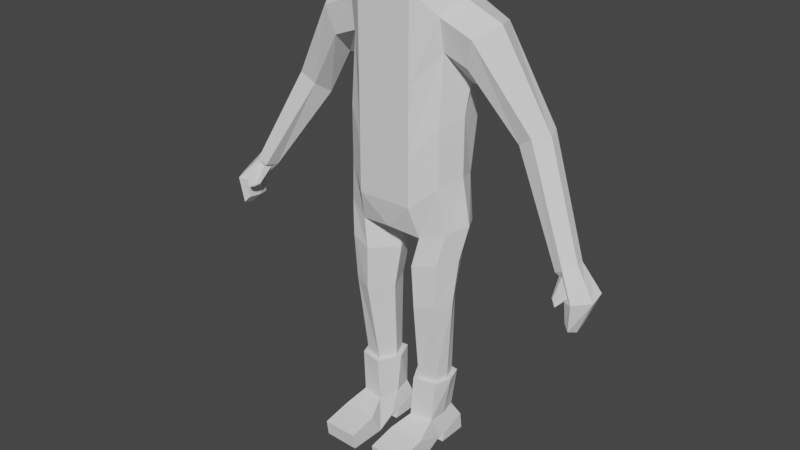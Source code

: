 # Source: animated-character.blend  (saved by Blender 2.90.8; exported with 4.5.12 LTS)
import bpy
from mathutils import Matrix  # noqa: F401  (used for matrix-valued properties, if any)

bpy.ops.wm.read_factory_settings(use_empty=True)
scene = bpy.context.scene
scene.name = 'Scene'

# ---- collections
col_collection = bpy.data.collections.new('Collection'); scene.collection.children.link(col_collection)

# ---- world
world_world = bpy.data.worlds.new('World'); scene.world = world_world
world_world.use_nodes = True; world_world.node_tree.nodes.clear()
_N = world_world.node_tree.nodes; _L = world_world.node_tree.links
n0 = _N.new('ShaderNodeOutputWorld'); n0.name = 'World Output'; n0.location = (300, 300)
n1 = _N.new('ShaderNodeBackground'); n1.name = 'Background'; n1.location = (10, 300)
n1.inputs[0].default_value = (0.05088, 0.05088, 0.05088, 1.0)
_L.new(n1.outputs[0], n0.inputs[0])
n0.is_active_output = True
world_world.color = (0.05088, 0.05088, 0.05088)
world_world.use_sun_shadow = False
world_world.sun_shadow_jitter_overblur = 0.0

# ---- meshes
me_cube = bpy.data.meshes.new('Cube')
me_cube.from_pydata([(0.3662, -0.1171, -0.3652), (0.3662, -0.1171, 0.04639), (0.3837, 0.2112, -0.3497), (0.3837, 0.2729, 0.06638), (0.0, 0.3251, -0.5088), (0.0, 0.3251, -0.1382), (0.0, -0.2252, -0.5088), (0.0, -0.2252, -0.1382), (0.3564, -0.1152, 0.7782), (0.374, 0.2691, 0.8348), (0.0, 0.2926, 0.9401), (0.0, -0.2252, 0.9401), (0.0, 0.3485, 0.5178), (0.3837, 0.3051, 0.5292), (0.3636, -0.0778, 0.5512), (0.0, -0.2252, 0.3261), (0.2044, 0.3251, -0.1382), (0.2044, -0.2252, -0.5088), (0.2044, 0.3251, -0.5088), (0.2044, -0.2252, -0.1382), (0.2207, 0.3088, 0.9401), (0.2044, -0.2252, 0.9401), (0.2044, -0.2252, 0.3261), (0.2207, 0.3647, 0.5178), (0.4119, -0.07608, -0.6852), (0.4085, 0.216, -0.6935), (0.0, 0.3251, -0.7804), (0.0, -0.1871, -0.7136), (0.2413, -0.1501, -0.7454), (0.197, 0.294, -0.7909), (0.3144, -0.04301, -1.926), (0.3138, 0.1508, -1.926), (0.187, -0.07128, -1.926), (0.1677, 0.1644, -1.926), (0.2099, -0.1659, -1.289), (0.35, -0.1123, -1.259), (0.1735, 0.1857, -1.297), (0.3472, 0.1225, -1.259), (0.3681, -0.1216, -0.9297), (0.3647, 0.1761, -0.9323), (0.1978, -0.1772, -0.9607), (0.1535, 0.2576, -0.9772), (0.4402, 0.05357, -0.312), (0.4402, 0.05357, 0.1134), (0.4305, 0.05357, 0.8727), (0.0, 0.04992, 0.9554), (0.45, 0.09896, 0.3295), (0.2044, 0.04992, 0.9554), (0.4893, 0.07139, -0.6636), (0.0, 0.05159, -0.7759), (0.1067, 0.0592, -0.8154), (0.3464, 0.05281, -1.926), (0.1221, 0.05133, -1.926), (0.4161, 0.005084, -1.248), (0.0987, 0.00235, -1.311), (0.06577, 0.03527, -0.9864), (0.4451, 0.02471, -0.9204), (0.3384, -0.07418, -1.926), (0.3377, 0.184, -1.926), (0.1687, -0.1118, -1.926), (0.1431, 0.2021, -1.926), (0.3811, 0.05346, -1.926), (0.08231, 0.0515, -1.926), (0.3175, -0.08285, -2.243), (0.2965, 0.1786, -2.243), (0.1478, -0.1139, -2.243), (0.1424, 0.1968, -2.243), (0.3267, 0.04807, -2.243), (0.1088, 0.04611, -2.243), (0.09031, -0.2713, -2.308), (0.3573, -0.2614, -2.308), (0.09031, -0.4849, -2.349), (0.3573, -0.4789, -2.349), (0.09031, -0.4669, -2.473), (0.3573, -0.4629, -2.468), (0.09031, -0.1812, -2.476), (0.3573, -0.1825, -2.47), (0.09031, -0.03716, -2.403), (0.3573, -0.03844, -2.397), (0.09031, 0.02215, -2.405), (0.3573, 0.0185, -2.4), (0.09031, 0.007032, -2.47), (0.3573, 0.003296, -2.466), (0.09031, 0.2281, -2.471), (0.3573, 0.2321, -2.467), (0.09031, 0.2094, -2.336), (0.3573, 0.2154, -2.335), (1.377, -0.01902, -0.6016), (1.328, -0.1133, -0.6232), (1.265, -0.09244, -0.6594), (1.36, 0.06695, -0.6176), (1.261, 0.08702, -0.6722), (1.248, 0.006344, -0.6806), (0.8648, 0.04421, 0.03284), (0.9675, 0.01817, 0.1061), (0.8631, 0.2678, 0.01873), (0.825, 0.1673, -0.05013), (1.039, 0.1357, 0.1029), (1.001, 0.2427, 0.1173), (0.5944, -0.1138, 0.684), (0.5917, 0.1181, 0.3105), (0.625, 0.2355, 0.7343), (0.5432, -0.0733, 0.481), (0.5562, 0.2744, 0.4613), (0.6888, 0.06894, 0.7572), (1.536, -0.07367, -0.7915), (1.453, -0.2032, -0.7775), (1.392, -0.1745, -0.787), (1.524, 0.04435, -0.7724), (1.43, 0.07192, -0.7997), (1.373, -0.03885, -0.8173), (1.434, -0.1783, -0.9822), (1.307, -0.01484, -0.7447), (1.448, -0.01462, -0.9957), (1.39, 0.003602, -0.9437), (1.386, -0.1555, -0.6955), (1.451, -0.09266, -1.018), (1.34, 0.07994, -0.7319), (1.398, -0.1593, -0.9409), (1.437, 0.05635, -0.6902), (1.451, -0.04464, -0.6906), (1.378, -0.06964, -0.9426), (1.293, -0.08688, -0.6761), (1.329, -0.1169, -0.6588), (1.276, -0.0328, -0.6947), (1.381, -0.1396, -0.7696), (1.412, -0.1733, -0.7554), (1.359, -0.07056, -0.7839), (1.371, -0.1455, -0.7048), (1.315, -0.04775, -0.7387), (1.298, -0.1682, -0.7979), (1.312, -0.18, -0.7911), (1.291, -0.147, -0.8052), (1.332, -0.1889, -0.8346), (1.344, -0.2022, -0.829), (1.324, -0.1618, -0.8402), (1.328, -0.1913, -0.8092), (1.306, -0.1529, -0.8225), (1.315, -0.1771, -0.8158)], [], [(18, 16, 3, 2), (42, 43, 1, 0), (4, 18, 29, 26), (23, 12, 10, 20), (17, 19, 7, 6), (47, 45, 11, 21), (22, 14, 8, 21), (96, 95, 91, 92), (43, 3, 13, 46), (19, 1, 14, 22), (16, 5, 12, 23), (3, 16, 23, 13), (7, 19, 22, 15), (15, 22, 21, 11), (44, 47, 21, 8), (0, 1, 19, 17), (13, 23, 20, 9), (18, 2, 25, 29), (4, 5, 16, 18), (35, 34, 32, 30), (49, 50, 28, 27), (42, 0, 24, 48), (17, 6, 27, 28), (0, 17, 28, 24), (30, 32, 59, 57), (54, 36, 33, 52), (53, 35, 30, 51), (36, 37, 31, 33), (41, 39, 37, 36), (56, 38, 35, 53), (55, 41, 36, 54), (38, 40, 34, 35), (24, 28, 40, 38), (50, 29, 41, 55), (48, 24, 38, 56), (29, 25, 39, 41), (25, 48, 56, 39), (28, 50, 55, 40), (40, 55, 54, 34), (39, 56, 53, 37), (37, 53, 51, 31), (34, 54, 52, 32), (52, 33, 60, 62), (2, 42, 48, 25), (26, 29, 50, 49), (9, 20, 47, 44), (1, 43, 46, 14), (94, 93, 89, 88), (20, 10, 45, 47), (2, 3, 43, 42), (33, 31, 58, 60), (51, 30, 57, 61), (31, 51, 61, 58), (32, 52, 62, 59), (61, 57, 63, 67), (58, 61, 67, 64), (60, 58, 64, 66), (62, 60, 66, 68), (59, 62, 68, 65), (57, 59, 65, 63), (63, 65, 69, 70), (70, 69, 71, 72), (72, 71, 73, 74), (74, 73, 75, 76), (76, 75, 77, 78), (78, 77, 79, 80), (80, 79, 81, 82), (82, 81, 83, 84), (84, 83, 85, 86), (64, 86, 85, 66), (72, 74, 76, 70), (70, 76, 78, 63), (63, 78, 80, 67), (67, 80, 86, 64), (82, 84, 86, 80), (69, 75, 73, 71), (65, 77, 75, 69), (68, 79, 77, 65), (68, 66, 85, 79), (79, 85, 83, 81), (117, 119, 108, 109), (119, 120, 105, 108), (98, 97, 87, 90), (97, 94, 88, 87), (95, 98, 90, 91), (93, 96, 92, 89), (102, 100, 96, 93), (103, 101, 98, 95), (104, 99, 94, 97), (101, 104, 97, 98), (99, 102, 93, 94), (100, 103, 95, 96), (46, 13, 103, 100), (8, 14, 102, 99), (9, 44, 104, 101), (44, 8, 99, 104), (13, 9, 101, 103), (14, 46, 100, 102), (106, 107, 118, 111), (107, 110, 121, 118), (120, 115, 106, 105), (112, 117, 109, 110), (92, 112, 129, 124), (107, 106, 126, 125), (108, 105, 116, 113), (109, 108, 113, 114), (105, 106, 111, 116), (110, 109, 114, 121), (121, 114, 113, 116), (118, 121, 116, 111), (112, 110, 127, 129), (110, 107, 125, 127), (92, 91, 117, 112), (87, 88, 115, 120), (90, 87, 120, 119), (91, 90, 119, 117), (127, 125, 133, 135), (123, 122, 130, 131), (124, 129, 137, 132), (128, 123, 131, 136), (115, 88, 123, 128), (89, 92, 124, 122), (106, 115, 128, 126), (88, 89, 122, 123), (138, 137, 135, 133), (136, 138, 133, 134), (131, 130, 138, 136), (130, 132, 137, 138), (122, 124, 132, 130), (129, 127, 135, 137), (126, 128, 136, 134), (125, 126, 134, 133)])
me_cube.polygons.foreach_set('use_smooth', [0, 0, 0, 0, 0, 0, 0, 0, 0, 0, 0, 0, 0, 0, 0, 0, 0, 0, 0, 0, 0, 0, 0, 0, 0, 0, 0, 0, 0, 0, 0, 0, 0, 0, 0, 0, 0, 0, 0, 0, 0, 0, 0, 0, 0, 0, 0, 0, 0, 0, 0, 0, 0, 0, 0, 0, 0, 0, 0, 0, 0, 0, 0, 0, 0, 0, 0, 0, 0, 0, 0, 0, 0, 0, 0, 0, 0, 0, 0, 0, 0, 0, 0, 0, 0, 0, 0, 0, 0, 0, 0, 0, 0, 0, 0, 0, 0, 0, 0, 0, 0, 0, 0, 0, 0, 0, 0, 0, 0, 0, 0, 0, 0, 0, 0, 0, 0, 0, 0, 0, 0, 0, 0, 0, 1, 1, 1, 1, 0, 0, 0, 0])
_uv = me_cube.uv_layers.new(name='UVMap')
_uv.uv.foreach_set('vector', [0.375, 0.4351, 0.625, 0.4351, 0.625, 0.4879, 0.375, 0.4879, 0.375, 0.625, 0.625, 0.625, 0.625, 0.7673, 0.375, 0.7673, 0.375, 0.375, 0.375, 0.4351, 0.375, 0.4486, 0.375, 0.375, 0.625, 0.4351, 0.625, 0.375, 0.625, 0.375, 0.625, 0.4351, 0.375, 0.8149, 0.625, 0.8149, 0.625, 0.875, 0.375, 0.875, 0.6899, 0.625, 0.75, 0.625, 0.75, 0.75, 0.6899, 0.75, 0.625, 0.8149, 0.6277, 0.7646, 0.6352, 0.7571, 0.625, 0.8149, 0.625, 0.625, 0.625, 0.4879, 0.625, 0.4879, 0.625, 0.625, 0.625, 0.625, 0.625, 0.4879, 0.625, 0.4879, 0.625, 0.625, 0.625, 0.8149, 0.625, 0.7673, 0.6277, 0.7646, 0.625, 0.8149, 0.625, 0.4351, 0.625, 0.375, 0.625, 0.375, 0.625, 0.4351, 0.625, 0.4879, 0.625, 0.4351, 0.625, 0.4351, 0.625, 0.4879, 0.625, 0.875, 0.625, 0.8149, 0.625, 0.8149, 0.625, 0.875, 0.625, 0.875, 0.625, 0.8149, 0.625, 0.8149, 0.625, 0.875, 0.625, 0.625, 0.6899, 0.625, 0.6899, 0.75, 0.6352, 0.7571, 0.375, 0.7673, 0.625, 0.7673, 0.625, 0.8149, 0.375, 0.8149, 0.625, 0.4879, 0.625, 0.4351, 0.625, 0.4351, 0.6322, 0.4951, 0.375, 0.4351, 0.375, 0.4879, 0.375, 0.4879, 0.375, 0.4486, 0.375, 0.375, 0.625, 0.375, 0.625, 0.4351, 0.375, 0.4351, 0.375, 0.7615, 0.375, 0.7932, 0.375, 0.7932, 0.3685, 0.755, 0.25, 0.625, 0.3101, 0.625, 0.3101, 0.7264, 0.25, 0.75, 0.375, 0.625, 0.375, 0.7673, 0.375, 0.7615, 0.375, 0.625, 0.375, 0.8149, 0.375, 0.875, 0.375, 0.875, 0.375, 0.7932, 0.375, 0.7673, 0.375, 0.8149, 0.375, 0.7932, 0.375, 0.7615, 0.3685, 0.755, 0.375, 0.7932, 0.375, 0.7932, 0.3685, 0.755, 0.3101, 0.625, 0.3101, 0.5094, 0.3249, 0.4986, 0.3101, 0.625, 0.375, 0.625, 0.375, 0.7615, 0.3685, 0.755, 0.375, 0.625, 0.375, 0.4486, 0.375, 0.4879, 0.3682, 0.4946, 0.3733, 0.4503, 0.375, 0.4486, 0.375, 0.4879, 0.375, 0.4879, 0.375, 0.4486, 0.375, 0.625, 0.375, 0.7615, 0.375, 0.7615, 0.375, 0.625, 0.3101, 0.625, 0.3101, 0.5147, 0.3101, 0.5094, 0.3101, 0.625, 0.375, 0.7615, 0.375, 0.7932, 0.375, 0.7932, 0.375, 0.7615, 0.375, 0.7615, 0.375, 0.7932, 0.375, 0.7932, 0.375, 0.7615, 0.3101, 0.625, 0.3101, 0.5183, 0.3101, 0.5147, 0.3101, 0.625, 0.375, 0.625, 0.375, 0.7615, 0.375, 0.7615, 0.375, 0.625, 0.375, 0.4486, 0.375, 0.4879, 0.375, 0.4879, 0.375, 0.4486, 0.375, 0.4879, 0.375, 0.625, 0.375, 0.625, 0.375, 0.4879, 0.3101, 0.7264, 0.3101, 0.625, 0.3101, 0.625, 0.3101, 0.7346, 0.3101, 0.7346, 0.3101, 0.625, 0.3101, 0.625, 0.3101, 0.7336, 0.375, 0.4879, 0.375, 0.625, 0.375, 0.625, 0.375, 0.4879, 0.375, 0.4879, 0.375, 0.625, 0.375, 0.625, 0.3682, 0.4946, 0.3101, 0.7336, 0.3101, 0.625, 0.3101, 0.625, 0.3318, 0.75, 0.3101, 0.625, 0.3249, 0.4986, 0.3249, 0.4986, 0.3101, 0.625, 0.375, 0.4879, 0.375, 0.625, 0.375, 0.625, 0.375, 0.4879, 0.25, 0.5, 0.3101, 0.5183, 0.3101, 0.625, 0.25, 0.625, 0.6322, 0.4951, 0.6899, 0.5, 0.6899, 0.625, 0.625, 0.625, 0.625, 0.7673, 0.625, 0.625, 0.625, 0.625, 0.6277, 0.7646, 0.6352, 0.7571, 0.6277, 0.7646, 0.6277, 0.7646, 0.6352, 0.7571, 0.6899, 0.5, 0.75, 0.5, 0.75, 0.625, 0.6899, 0.625, 0.375, 0.4879, 0.625, 0.4879, 0.625, 0.625, 0.375, 0.625, 0.3733, 0.4503, 0.3682, 0.4946, 0.3682, 0.4946, 0.3733, 0.4503, 0.375, 0.625, 0.3685, 0.755, 0.3685, 0.755, 0.375, 0.625, 0.3682, 0.4946, 0.375, 0.625, 0.375, 0.625, 0.3682, 0.4946, 0.3318, 0.75, 0.3101, 0.625, 0.3101, 0.625, 0.3318, 0.75, 0.375, 0.625, 0.3685, 0.755, 0.3685, 0.755, 0.375, 0.625, 0.3682, 0.4946, 0.375, 0.625, 0.375, 0.625, 0.3682, 0.4946, 0.3733, 0.4503, 0.3682, 0.4946, 0.3682, 0.4946, 0.3733, 0.4503, 0.3101, 0.625, 0.3249, 0.4986, 0.3249, 0.4986, 0.3101, 0.625, 0.3318, 0.75, 0.3101, 0.625, 0.3101, 0.625, 0.3318, 0.75, 0.3685, 0.755, 0.375, 0.7932, 0.375, 0.7932, 0.3685, 0.755, 0.3685, 0.755, 0.375, 0.7932, 0.375, 0.7932, 0.3685, 0.755, 0.3685, 0.755, 0.375, 0.7932, 0.375, 0.7932, 0.3685, 0.755, 0.3685, 0.755, 0.375, 0.7932, 0.375, 0.7932, 0.3685, 0.755, 0.3685, 0.755, 0.375, 0.7932, 0.375, 0.7932, 0.3685, 0.755, 0.3685, 0.755, 0.375, 0.7932, 0.375, 0.7932, 0.3685, 0.755, 0.3685, 0.755, 0.375, 0.7932, 0.375, 0.7932, 0.3685, 0.755, 0.3685, 0.755, 0.375, 0.7932, 0.375, 0.7932, 0.3685, 0.755, 0.3685, 0.755, 0.375, 0.7932, 0.375, 0.7932, 0.3685, 0.755, 0.3685, 0.755, 0.375, 0.7932, 0.375, 0.7932, 0.3685, 0.755, 0.3682, 0.4946, 0.3685, 0.755, 0.375, 0.7932, 0.3733, 0.4503, 0.3685, 0.755, 0.3685, 0.755, 0.3685, 0.755, 0.3685, 0.755, 0.3685, 0.755, 0.3685, 0.755, 0.3685, 0.755, 0.3685, 0.755, 0.3685, 0.755, 0.3685, 0.755, 0.3685, 0.755, 0.375, 0.625, 0.375, 0.625, 0.3685, 0.755, 0.3685, 0.755, 0.3682, 0.4946, 0.3685, 0.755, 0.3685, 0.755, 0.3685, 0.755, 0.3685, 0.755, 0.375, 0.7932, 0.375, 0.7932, 0.375, 0.7932, 0.375, 0.7932, 0.375, 0.7932, 0.375, 0.7932, 0.375, 0.7932, 0.375, 0.7932, 0.3101, 0.625, 0.375, 0.7932, 0.375, 0.7932, 0.375, 0.7932, 0.3101, 0.625, 0.3733, 0.4503, 0.375, 0.7932, 0.375, 0.7932, 0.375, 0.7932, 0.375, 0.7932, 0.375, 0.7932, 0.375, 0.7932, 0.625, 0.4879, 0.6322, 0.4951, 0.6322, 0.4951, 0.625, 0.4879, 0.6322, 0.4951, 0.625, 0.625, 0.625, 0.625, 0.6322, 0.4951, 0.6322, 0.4951, 0.625, 0.625, 0.625, 0.625, 0.6322, 0.4951, 0.625, 0.625, 0.6352, 0.7571, 0.6352, 0.7571, 0.625, 0.625, 0.625, 0.4879, 0.6322, 0.4951, 0.6322, 0.4951, 0.625, 0.4879, 0.6277, 0.7646, 0.625, 0.625, 0.625, 0.625, 0.6277, 0.7646, 0.6277, 0.7646, 0.625, 0.625, 0.625, 0.625, 0.6277, 0.7646, 0.625, 0.4879, 0.6322, 0.4951, 0.6322, 0.4951, 0.625, 0.4879, 0.625, 0.625, 0.6352, 0.7571, 0.6352, 0.7571, 0.625, 0.625, 0.6322, 0.4951, 0.625, 0.625, 0.625, 0.625, 0.6322, 0.4951, 0.6352, 0.7571, 0.6277, 0.7646, 0.6277, 0.7646, 0.6352, 0.7571, 0.625, 0.625, 0.625, 0.4879, 0.625, 0.4879, 0.625, 0.625, 0.625, 0.625, 0.625, 0.4879, 0.625, 0.4879, 0.625, 0.625, 0.6352, 0.7571, 0.6277, 0.7646, 0.6277, 0.7646, 0.6352, 0.7571, 0.6322, 0.4951, 0.625, 0.625, 0.625, 0.625, 0.6322, 0.4951, 0.625, 0.625, 0.6352, 0.7571, 0.6352, 0.7571, 0.625, 0.625, 0.625, 0.4879, 0.6322, 0.4951, 0.6322, 0.4951, 0.625, 0.4879, 0.6277, 0.7646, 0.625, 0.625, 0.625, 0.625, 0.6277, 0.7646, 0.6352, 0.7571, 0.6277, 0.7646, 0.6277, 0.7646, 0.6352, 0.7571, 0.6277, 0.7646, 0.625, 0.625, 0.625, 0.625, 0.6277, 0.7646, 0.625, 0.625, 0.6352, 0.7571, 0.6352, 0.7571, 0.625, 0.625, 0.625, 0.625, 0.625, 0.4879, 0.625, 0.4879, 0.625, 0.625, 0.625, 0.625, 0.625, 0.625, 0.625, 0.625, 0.625, 0.625, 0.6277, 0.7646, 0.6352, 0.7571, 0.6352, 0.7571, 0.6277, 0.7646, 0.6322, 0.4951, 0.625, 0.625, 0.625, 0.625, 0.6322, 0.4951, 0.625, 0.4879, 0.6322, 0.4951, 0.6322, 0.4951, 0.625, 0.4879, 0.625, 0.625, 0.6352, 0.7571, 0.6352, 0.7571, 0.625, 0.625, 0.625, 0.625, 0.625, 0.4879, 0.625, 0.4879, 0.625, 0.625, 0.625, 0.625, 0.625, 0.4879, 0.6322, 0.4951, 0.625, 0.625, 0.6277, 0.7646, 0.625, 0.625, 0.625, 0.625, 0.6352, 0.7571, 0.625, 0.625, 0.625, 0.625, 0.625, 0.625, 0.625, 0.625, 0.625, 0.625, 0.6277, 0.7646, 0.6277, 0.7646, 0.625, 0.625, 0.625, 0.625, 0.625, 0.4879, 0.625, 0.4879, 0.625, 0.625, 0.625, 0.625, 0.6352, 0.7571, 0.6352, 0.7571, 0.625, 0.625, 0.6322, 0.4951, 0.625, 0.625, 0.625, 0.625, 0.6322, 0.4951, 0.625, 0.4879, 0.6322, 0.4951, 0.6322, 0.4951, 0.625, 0.4879, 0.625, 0.625, 0.6277, 0.7646, 0.6277, 0.7646, 0.625, 0.625, 0.6352, 0.7571, 0.6277, 0.7646, 0.6277, 0.7646, 0.6352, 0.7571, 0.625, 0.625, 0.625, 0.625, 0.625, 0.625, 0.625, 0.625, 0.6352, 0.7571, 0.6352, 0.7571, 0.6352, 0.7571, 0.6352, 0.7571, 0.6352, 0.7571, 0.6352, 0.7571, 0.6352, 0.7571, 0.6352, 0.7571, 0.6277, 0.7646, 0.625, 0.625, 0.625, 0.625, 0.6277, 0.7646, 0.6352, 0.7571, 0.6352, 0.7571, 0.6352, 0.7571, 0.6352, 0.7571, 0.6352, 0.7571, 0.6277, 0.7646, 0.6277, 0.7646, 0.6352, 0.7571, 0.6277, 0.7646, 0.625, 0.625, 0.625, 0.625, 0.6277, 0.7646, 0.6352, 0.7571, 0.6277, 0.7646, 0.6277, 0.7646, 0.6352, 0.7571, 0.6352, 0.7571, 0.6277, 0.7646, 0.6277, 0.7646, 0.6352, 0.7571, 0.6277, 0.7646, 0.625, 0.625, 0.625, 0.625, 0.6277, 0.7646, 0.6277, 0.7646, 0.625, 0.625, 0.625, 0.625, 0.6277, 0.7646, 0.625, 0.625, 0.625, 0.625, 0.625, 0.625, 0.625, 0.625, 0.6352, 0.7571, 0.6352, 0.7571, 0.6352, 0.7571, 0.6352, 0.7571, 0.6277, 0.7646, 0.6352, 0.7571, 0.6352, 0.7571, 0.6277, 0.7646])
me_cube.use_remesh_fix_poles = True
me_cube.use_remesh_preserve_attributes = False
me_cube.use_mirror_vertex_groups = False
me_cube.update()

# ---- objects
ob_front_reference = bpy.data.objects.new('Front-reference', None)
ob_side_reference = bpy.data.objects.new('Side-reference', None)
ob_character = bpy.data.objects.new('Character', me_cube)

# ---- transforms, parenting, visibility, modifiers, constraints
ob_front_reference.location = (0.0, 3.504, 0.0)
ob_front_reference.rotation_euler = (1.617, -3.478e-07, 0.2513)
ob_front_reference.empty_display_type = 'IMAGE'
ob_front_reference.empty_display_size = 5.0
ob_front_reference.lineart.crease_threshold = 0.0
ob_side_reference.location = (-7.982, 0.0, 0.0)
ob_side_reference.rotation_euler = (1.571, 0.0, 1.571)
ob_side_reference.empty_display_type = 'IMAGE'
ob_side_reference.empty_display_size = 5.0
ob_side_reference.lineart.crease_threshold = 0.0
ob_character.location = (0.0, 0.0, 0.0)
ob_character.lineart.crease_threshold = 0.0
_m = ob_character.modifiers.new('Mirror', 'MIRROR')
_m.use_bisect_axis = (True, False, False)
_m.use_clip = True

# ---- collection membership
col_collection.objects.link(ob_front_reference)
col_collection.objects.link(ob_side_reference)
col_collection.objects.link(ob_character)

# ---- scene / render settings (as saved in the file)
scene.frame_start = 1; scene.frame_end = 250; scene.frame_set(0)
scene.render.engine = 'BLENDER_EEVEE_NEXT'
scene.cycles.use_denoising = False
scene.cycles.samples = 128
scene.cycles.sampling_pattern = 'TABULATED_SOBOL'
scene.cycles.use_adaptive_sampling = False
scene.cycles.use_light_tree = False
scene.view_settings.view_transform = 'Filmic'
bpy.context.view_layer.update()

# ---- added for rendering (the .blend has no active camera and no usable light): camera, sun
cam_auto = bpy.data.cameras.new('AutoCamera')
cam_auto.lens = 50.0
cam_auto.sensor_width = 36.0
cam_auto.clip_end = 1000.0
ob_auto_camera = bpy.data.objects.new('AutoCamera', cam_auto)
scene.collection.objects.link(ob_auto_camera)
ob_auto_camera.location = (4.33349, -5.26027, 2.70652)
ob_auto_camera.rotation_euler = (1.09748, -7.21219e-08, 0.694738)
scene.camera = ob_auto_camera
light_auto_sun = bpy.data.lights.new('AutoSun', 'SUN')
light_auto_sun.energy = 3.0
light_auto_sun.angle = 0.0523599
ob_auto_sun = bpy.data.objects.new('AutoSun', light_auto_sun)
scene.collection.objects.link(ob_auto_sun)
ob_auto_sun.rotation_euler = (0.872665, 0.174533, 0.523599)
bpy.context.view_layer.update()
